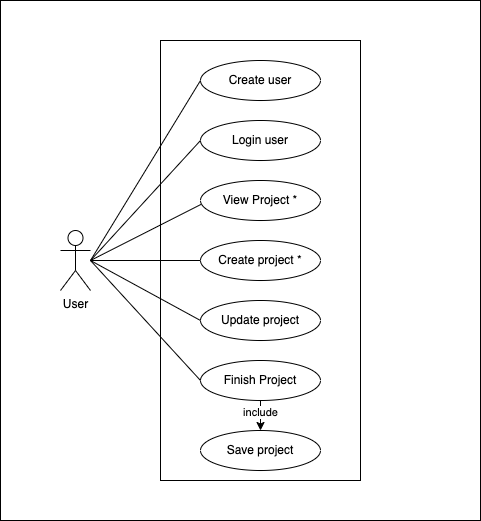

The diagram above was exported from draw.io. Its source (the exported page's mxGraphModel, read from the mxfile embedded in the PNG):
<mxGraphModel dx="946" dy="589" grid="1" gridSize="10" guides="1" tooltips="1" connect="1" arrows="1" fold="1" page="1" pageScale="1" pageWidth="827" pageHeight="1169" background="#ffffff" math="0" shadow="0">
  <root>
    <mxCell id="0" />
    <mxCell id="1" parent="0" />
    <mxCell id="s66clukfsqRXyKg1ztYp-30" value="" style="rounded=0;whiteSpace=wrap;html=1;" vertex="1" parent="1">
      <mxGeometry width="480" height="520" as="geometry" />
    </mxCell>
    <mxCell id="s66clukfsqRXyKg1ztYp-1" value="User" style="shape=umlActor;verticalLabelPosition=bottom;verticalAlign=top;html=1;outlineConnect=0;" vertex="1" parent="1">
      <mxGeometry x="60" y="230" width="30" height="60" as="geometry" />
    </mxCell>
    <mxCell id="s66clukfsqRXyKg1ztYp-4" value="" style="rounded=0;whiteSpace=wrap;html=1;" vertex="1" parent="1">
      <mxGeometry x="160" y="40" width="200" height="440" as="geometry" />
    </mxCell>
    <mxCell id="s66clukfsqRXyKg1ztYp-5" value="View Project *" style="ellipse;whiteSpace=wrap;html=1;" vertex="1" parent="1">
      <mxGeometry x="200" y="180" width="120" height="40" as="geometry" />
    </mxCell>
    <mxCell id="s66clukfsqRXyKg1ztYp-7" value="Finish Project" style="ellipse;whiteSpace=wrap;html=1;" vertex="1" parent="1">
      <mxGeometry x="200" y="360" width="120" height="40" as="geometry" />
    </mxCell>
    <mxCell id="s66clukfsqRXyKg1ztYp-8" value="Update project" style="ellipse;whiteSpace=wrap;html=1;" vertex="1" parent="1">
      <mxGeometry x="200" y="300" width="120" height="40" as="geometry" />
    </mxCell>
    <mxCell id="s66clukfsqRXyKg1ztYp-9" value="Create project *" style="ellipse;whiteSpace=wrap;html=1;" vertex="1" parent="1">
      <mxGeometry x="200" y="240" width="120" height="40" as="geometry" />
    </mxCell>
    <mxCell id="s66clukfsqRXyKg1ztYp-11" value="" style="endArrow=none;html=1;rounded=0;entryX=0.004;entryY=0.598;entryDx=0;entryDy=0;entryPerimeter=0;" edge="1" parent="1" target="s66clukfsqRXyKg1ztYp-5">
      <mxGeometry width="50" height="50" relative="1" as="geometry">
        <mxPoint x="90" y="260" as="sourcePoint" />
        <mxPoint x="160" y="190" as="targetPoint" />
      </mxGeometry>
    </mxCell>
    <mxCell id="s66clukfsqRXyKg1ztYp-13" value="" style="endArrow=none;html=1;rounded=0;entryX=0;entryY=0.5;entryDx=0;entryDy=0;" edge="1" parent="1" target="s66clukfsqRXyKg1ztYp-7">
      <mxGeometry width="50" height="50" relative="1" as="geometry">
        <mxPoint x="90" y="260" as="sourcePoint" />
        <mxPoint x="440" y="310" as="targetPoint" />
        <Array as="points" />
      </mxGeometry>
    </mxCell>
    <mxCell id="s66clukfsqRXyKg1ztYp-14" value="" style="endArrow=none;html=1;rounded=0;entryX=0;entryY=0.5;entryDx=0;entryDy=0;" edge="1" parent="1" target="s66clukfsqRXyKg1ztYp-8">
      <mxGeometry width="50" height="50" relative="1" as="geometry">
        <mxPoint x="90" y="260" as="sourcePoint" />
        <mxPoint x="440" y="310" as="targetPoint" />
      </mxGeometry>
    </mxCell>
    <mxCell id="s66clukfsqRXyKg1ztYp-15" value="" style="endArrow=none;html=1;rounded=0;exitX=0;exitY=0.5;exitDx=0;exitDy=0;" edge="1" parent="1" source="s66clukfsqRXyKg1ztYp-9">
      <mxGeometry width="50" height="50" relative="1" as="geometry">
        <mxPoint x="390" y="360" as="sourcePoint" />
        <mxPoint x="90" y="260" as="targetPoint" />
      </mxGeometry>
    </mxCell>
    <mxCell id="s66clukfsqRXyKg1ztYp-21" value="Save project" style="ellipse;whiteSpace=wrap;html=1;" vertex="1" parent="1">
      <mxGeometry x="200" y="430" width="120" height="40" as="geometry" />
    </mxCell>
    <mxCell id="s66clukfsqRXyKg1ztYp-22" value="" style="endArrow=classic;html=1;rounded=0;entryX=0.5;entryY=0;entryDx=0;entryDy=0;exitX=0.5;exitY=1;exitDx=0;exitDy=0;" edge="1" parent="1" source="s66clukfsqRXyKg1ztYp-7" target="s66clukfsqRXyKg1ztYp-21">
      <mxGeometry width="50" height="50" relative="1" as="geometry">
        <mxPoint x="220" y="290" as="sourcePoint" />
        <mxPoint x="270" y="240" as="targetPoint" />
      </mxGeometry>
    </mxCell>
    <mxCell id="s66clukfsqRXyKg1ztYp-23" value="include" style="edgeLabel;html=1;align=center;verticalAlign=middle;resizable=0;points=[];" vertex="1" connectable="0" parent="s66clukfsqRXyKg1ztYp-22">
      <mxGeometry x="-0.2655" y="-1" relative="1" as="geometry">
        <mxPoint as="offset" />
      </mxGeometry>
    </mxCell>
    <mxCell id="s66clukfsqRXyKg1ztYp-24" style="edgeStyle=orthogonalEdgeStyle;rounded=0;orthogonalLoop=1;jettySize=auto;html=1;exitX=0.5;exitY=1;exitDx=0;exitDy=0;" edge="1" parent="1" source="s66clukfsqRXyKg1ztYp-9" target="s66clukfsqRXyKg1ztYp-9">
      <mxGeometry relative="1" as="geometry" />
    </mxCell>
    <mxCell id="s66clukfsqRXyKg1ztYp-26" value="Login user" style="ellipse;whiteSpace=wrap;html=1;" vertex="1" parent="1">
      <mxGeometry x="200" y="120" width="120" height="40" as="geometry" />
    </mxCell>
    <mxCell id="s66clukfsqRXyKg1ztYp-27" value="Create user" style="ellipse;whiteSpace=wrap;html=1;" vertex="1" parent="1">
      <mxGeometry x="200" y="60" width="120" height="40" as="geometry" />
    </mxCell>
    <mxCell id="s66clukfsqRXyKg1ztYp-28" value="" style="endArrow=none;html=1;rounded=0;entryX=0;entryY=0.5;entryDx=0;entryDy=0;" edge="1" parent="1" target="s66clukfsqRXyKg1ztYp-27">
      <mxGeometry width="50" height="50" relative="1" as="geometry">
        <mxPoint x="90" y="260" as="sourcePoint" />
        <mxPoint x="270" y="240" as="targetPoint" />
      </mxGeometry>
    </mxCell>
    <mxCell id="s66clukfsqRXyKg1ztYp-29" value="" style="endArrow=none;html=1;rounded=0;entryX=0;entryY=0.5;entryDx=0;entryDy=0;" edge="1" parent="1" target="s66clukfsqRXyKg1ztYp-26">
      <mxGeometry width="50" height="50" relative="1" as="geometry">
        <mxPoint x="90" y="260" as="sourcePoint" />
        <mxPoint x="270" y="240" as="targetPoint" />
      </mxGeometry>
    </mxCell>
  </root>
</mxGraphModel>